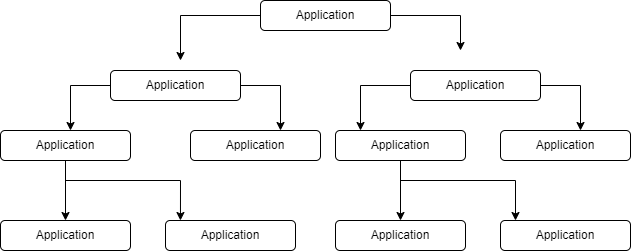

The diagram above was exported from draw.io. Its source (the exported page's mxGraphModel, read from the mxfile embedded in the PNG):
<mxGraphModel dx="1199" dy="631" grid="1" gridSize="10" guides="1" tooltips="1" connect="1" arrows="1" fold="1" page="1" pageScale="1" pageWidth="850" pageHeight="1100" math="0" shadow="0">
  <root>
    <mxCell id="0" />
    <mxCell id="1" parent="0" />
    <mxCell id="w92zxbqxtLaaJ2GIC_aX-6" style="edgeStyle=orthogonalEdgeStyle;rounded=0;orthogonalLoop=1;jettySize=auto;html=1;" edge="1" parent="1" source="w92zxbqxtLaaJ2GIC_aX-1">
      <mxGeometry relative="1" as="geometry">
        <mxPoint x="270" y="70" as="targetPoint" />
      </mxGeometry>
    </mxCell>
    <mxCell id="w92zxbqxtLaaJ2GIC_aX-7" style="edgeStyle=orthogonalEdgeStyle;rounded=0;orthogonalLoop=1;jettySize=auto;html=1;" edge="1" parent="1" source="w92zxbqxtLaaJ2GIC_aX-1">
      <mxGeometry relative="1" as="geometry">
        <mxPoint x="550" y="60" as="targetPoint" />
      </mxGeometry>
    </mxCell>
    <mxCell id="w92zxbqxtLaaJ2GIC_aX-1" value="Application" style="rounded=1;whiteSpace=wrap;html=1;" vertex="1" parent="1">
      <mxGeometry x="350" y="10" width="130" height="30" as="geometry" />
    </mxCell>
    <mxCell id="w92zxbqxtLaaJ2GIC_aX-16" style="edgeStyle=orthogonalEdgeStyle;rounded=0;orthogonalLoop=1;jettySize=auto;html=1;" edge="1" parent="1" source="w92zxbqxtLaaJ2GIC_aX-2">
      <mxGeometry relative="1" as="geometry">
        <mxPoint x="160" y="140" as="targetPoint" />
      </mxGeometry>
    </mxCell>
    <mxCell id="w92zxbqxtLaaJ2GIC_aX-17" style="edgeStyle=orthogonalEdgeStyle;rounded=0;orthogonalLoop=1;jettySize=auto;html=1;" edge="1" parent="1" source="w92zxbqxtLaaJ2GIC_aX-2">
      <mxGeometry relative="1" as="geometry">
        <mxPoint x="370" y="140" as="targetPoint" />
      </mxGeometry>
    </mxCell>
    <mxCell id="w92zxbqxtLaaJ2GIC_aX-2" value="Application" style="rounded=1;whiteSpace=wrap;html=1;" vertex="1" parent="1">
      <mxGeometry x="200" y="80" width="130" height="30" as="geometry" />
    </mxCell>
    <mxCell id="w92zxbqxtLaaJ2GIC_aX-13" style="edgeStyle=orthogonalEdgeStyle;rounded=0;orthogonalLoop=1;jettySize=auto;html=1;" edge="1" parent="1" source="w92zxbqxtLaaJ2GIC_aX-3">
      <mxGeometry relative="1" as="geometry">
        <mxPoint x="670" y="140" as="targetPoint" />
      </mxGeometry>
    </mxCell>
    <mxCell id="w92zxbqxtLaaJ2GIC_aX-14" style="edgeStyle=orthogonalEdgeStyle;rounded=0;orthogonalLoop=1;jettySize=auto;html=1;" edge="1" parent="1" source="w92zxbqxtLaaJ2GIC_aX-3">
      <mxGeometry relative="1" as="geometry">
        <mxPoint x="450" y="140" as="targetPoint" />
      </mxGeometry>
    </mxCell>
    <mxCell id="w92zxbqxtLaaJ2GIC_aX-3" value="Application" style="rounded=1;whiteSpace=wrap;html=1;" vertex="1" parent="1">
      <mxGeometry x="500" y="80" width="130" height="30" as="geometry" />
    </mxCell>
    <mxCell id="w92zxbqxtLaaJ2GIC_aX-24" style="edgeStyle=orthogonalEdgeStyle;rounded=0;orthogonalLoop=1;jettySize=auto;html=1;entryX=0.5;entryY=0;entryDx=0;entryDy=0;" edge="1" parent="1" source="w92zxbqxtLaaJ2GIC_aX-8" target="w92zxbqxtLaaJ2GIC_aX-18">
      <mxGeometry relative="1" as="geometry" />
    </mxCell>
    <mxCell id="w92zxbqxtLaaJ2GIC_aX-25" style="edgeStyle=orthogonalEdgeStyle;rounded=0;orthogonalLoop=1;jettySize=auto;html=1;entryX=0.115;entryY=0;entryDx=0;entryDy=0;entryPerimeter=0;" edge="1" parent="1" source="w92zxbqxtLaaJ2GIC_aX-8" target="w92zxbqxtLaaJ2GIC_aX-19">
      <mxGeometry relative="1" as="geometry">
        <Array as="points">
          <mxPoint x="155" y="190" />
          <mxPoint x="270" y="190" />
        </Array>
      </mxGeometry>
    </mxCell>
    <mxCell id="w92zxbqxtLaaJ2GIC_aX-8" value="Application" style="rounded=1;whiteSpace=wrap;html=1;" vertex="1" parent="1">
      <mxGeometry x="90" y="140" width="130" height="30" as="geometry" />
    </mxCell>
    <mxCell id="w92zxbqxtLaaJ2GIC_aX-9" value="Application" style="rounded=1;whiteSpace=wrap;html=1;" vertex="1" parent="1">
      <mxGeometry x="280" y="140" width="130" height="30" as="geometry" />
    </mxCell>
    <mxCell id="w92zxbqxtLaaJ2GIC_aX-10" value="Application" style="rounded=1;whiteSpace=wrap;html=1;" vertex="1" parent="1">
      <mxGeometry x="590" y="140" width="130" height="30" as="geometry" />
    </mxCell>
    <mxCell id="w92zxbqxtLaaJ2GIC_aX-11" value="Application" style="rounded=1;whiteSpace=wrap;html=1;" vertex="1" parent="1">
      <mxGeometry x="425" y="140" width="130" height="30" as="geometry" />
    </mxCell>
    <mxCell id="w92zxbqxtLaaJ2GIC_aX-18" value="Application" style="rounded=1;whiteSpace=wrap;html=1;" vertex="1" parent="1">
      <mxGeometry x="90" y="230" width="130" height="30" as="geometry" />
    </mxCell>
    <mxCell id="w92zxbqxtLaaJ2GIC_aX-19" value="Application" style="rounded=1;whiteSpace=wrap;html=1;" vertex="1" parent="1">
      <mxGeometry x="255" y="230" width="130" height="30" as="geometry" />
    </mxCell>
    <mxCell id="w92zxbqxtLaaJ2GIC_aX-22" value="Application" style="rounded=1;whiteSpace=wrap;html=1;" vertex="1" parent="1">
      <mxGeometry x="425" y="230" width="130" height="30" as="geometry" />
    </mxCell>
    <mxCell id="w92zxbqxtLaaJ2GIC_aX-23" value="Application" style="rounded=1;whiteSpace=wrap;html=1;" vertex="1" parent="1">
      <mxGeometry x="590" y="230" width="130" height="30" as="geometry" />
    </mxCell>
    <mxCell id="w92zxbqxtLaaJ2GIC_aX-26" style="edgeStyle=orthogonalEdgeStyle;rounded=0;orthogonalLoop=1;jettySize=auto;html=1;entryX=0.5;entryY=0;entryDx=0;entryDy=0;" edge="1" parent="1">
      <mxGeometry relative="1" as="geometry">
        <mxPoint x="490" y="170" as="sourcePoint" />
        <mxPoint x="490" y="230" as="targetPoint" />
      </mxGeometry>
    </mxCell>
    <mxCell id="w92zxbqxtLaaJ2GIC_aX-27" style="edgeStyle=orthogonalEdgeStyle;rounded=0;orthogonalLoop=1;jettySize=auto;html=1;entryX=0.115;entryY=0;entryDx=0;entryDy=0;entryPerimeter=0;" edge="1" parent="1">
      <mxGeometry relative="1" as="geometry">
        <mxPoint x="490" y="170" as="sourcePoint" />
        <mxPoint x="605" y="230" as="targetPoint" />
        <Array as="points">
          <mxPoint x="490" y="190" />
          <mxPoint x="605" y="190" />
        </Array>
      </mxGeometry>
    </mxCell>
  </root>
</mxGraphModel>